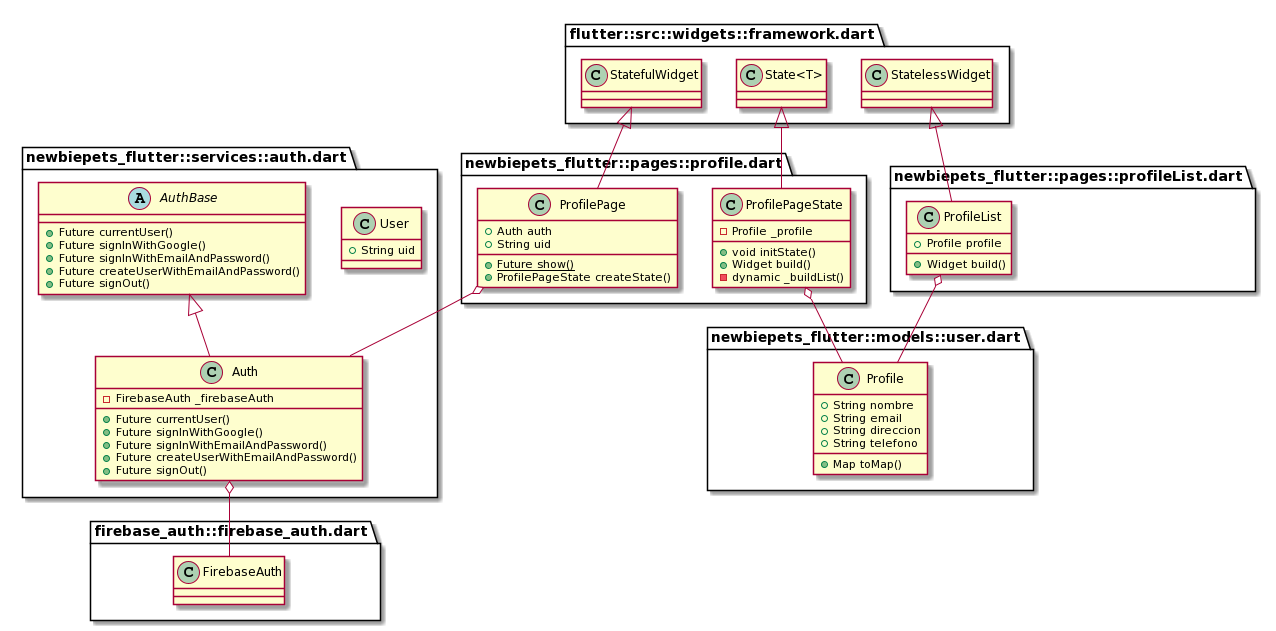

The diagram above was rendered by PlantUML. Its source (embedded in the PNG):
@startuml
set namespaceSeparator ::

class "newbiepets_flutter::models::user.dart::Profile" {
  +String nombre
  +String email
  +String direccion
  +String telefono
  +Map toMap()
}

class "newbiepets_flutter::pages::profile.dart::ProfilePage" {
  +Auth auth
  +String uid
  {static} +Future show()
  +ProfilePageState createState()
}

"newbiepets_flutter::pages::profile.dart::ProfilePage" o-- "newbiepets_flutter::services::auth.dart::Auth"
"flutter::src::widgets::framework.dart::StatefulWidget" <|-- "newbiepets_flutter::pages::profile.dart::ProfilePage"

class "newbiepets_flutter::pages::profile.dart::ProfilePageState" {
  -Profile _profile
  +void initState()
  +Widget build()
  -dynamic _buildList()
}

"newbiepets_flutter::pages::profile.dart::ProfilePageState" o-- "newbiepets_flutter::models::user.dart::Profile"
"flutter::src::widgets::framework.dart::State<T>" <|-- "newbiepets_flutter::pages::profile.dart::ProfilePageState"

class "newbiepets_flutter::pages::profileList.dart::ProfileList" {
  +Profile profile
  +Widget build()
}

"newbiepets_flutter::pages::profileList.dart::ProfileList" o-- "newbiepets_flutter::models::user.dart::Profile"
"flutter::src::widgets::framework.dart::StatelessWidget" <|-- "newbiepets_flutter::pages::profileList.dart::ProfileList"

class "newbiepets_flutter::services::auth.dart::User" {
  +String uid
}

abstract class "newbiepets_flutter::services::auth.dart::AuthBase" {
  +Future currentUser()
  +Future signInWithGoogle()
  +Future signInWithEmailAndPassword()
  +Future createUserWithEmailAndPassword()
  +Future signOut()
}

class "newbiepets_flutter::services::auth.dart::Auth" {
  -FirebaseAuth _firebaseAuth
  +Future currentUser()
  +Future signInWithGoogle()
  +Future signInWithEmailAndPassword()
  +Future createUserWithEmailAndPassword()
  +Future signOut()
}

"newbiepets_flutter::services::auth.dart::Auth" o-- "firebase_auth::firebase_auth.dart::FirebaseAuth"
"newbiepets_flutter::services::auth.dart::AuthBase" <|-- "newbiepets_flutter::services::auth.dart::Auth"
@enduml